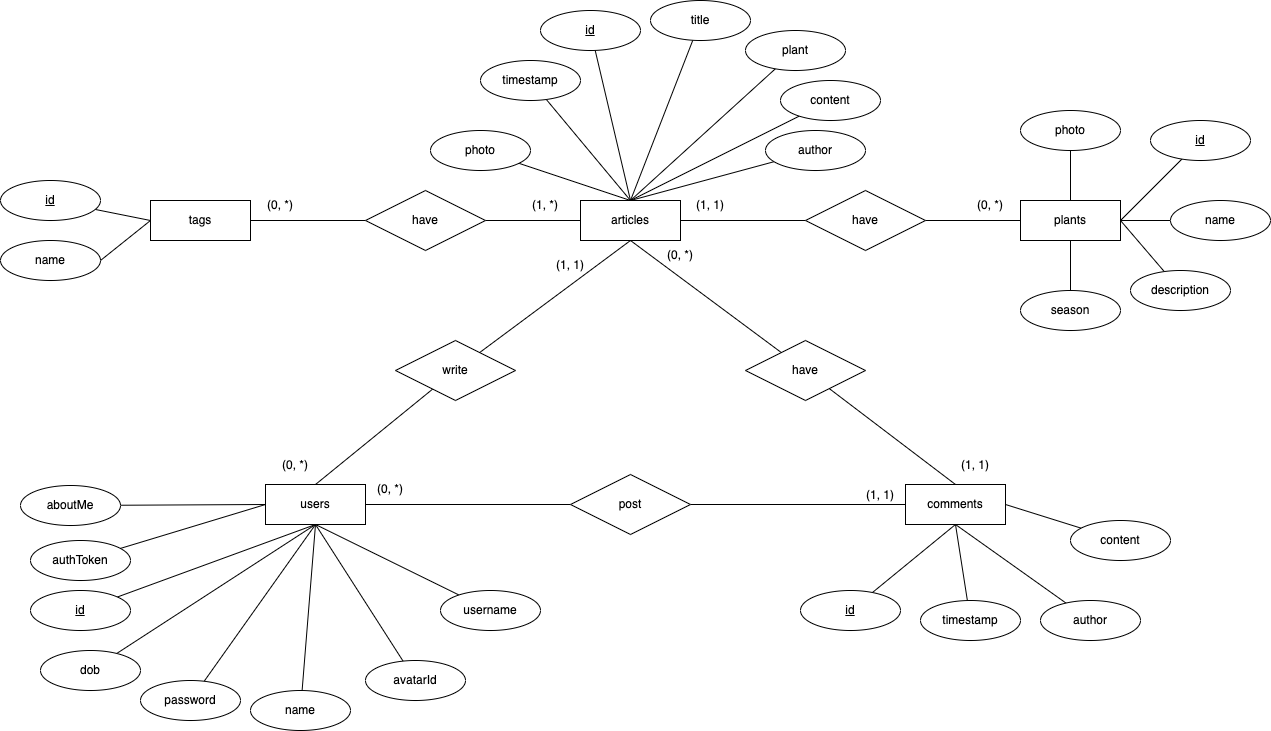

The diagram above was exported from draw.io. Its source (the exported page's mxGraphModel, read from the mxfile embedded in the PNG):
<mxGraphModel dx="2066" dy="1129" grid="1" gridSize="10" guides="1" tooltips="1" connect="1" arrows="1" fold="1" page="1" pageScale="1" pageWidth="1654" pageHeight="1169" math="0" shadow="0">
  <root>
    <mxCell id="0" />
    <mxCell id="1" parent="0" />
    <mxCell id="dLqekAEYqAlXl9MQWBZU-22" style="edgeStyle=none;rounded=0;orthogonalLoop=1;jettySize=auto;html=1;entryX=0;entryY=0.5;entryDx=0;entryDy=0;endArrow=none;endFill=0;" parent="1" source="GITk-lmhf1kksWjSfJB--1" target="GITk-lmhf1kksWjSfJB--18" edge="1">
      <mxGeometry relative="1" as="geometry" />
    </mxCell>
    <mxCell id="GITk-lmhf1kksWjSfJB--1" value="users" style="whiteSpace=wrap;html=1;align=center;" parent="1" vertex="1">
      <mxGeometry x="535" y="664" width="100" height="40" as="geometry" />
    </mxCell>
    <mxCell id="dLqekAEYqAlXl9MQWBZU-23" style="edgeStyle=none;rounded=0;orthogonalLoop=1;jettySize=auto;html=1;entryX=1;entryY=0.5;entryDx=0;entryDy=0;endArrow=none;endFill=0;" parent="1" source="GITk-lmhf1kksWjSfJB--2" target="GITk-lmhf1kksWjSfJB--18" edge="1">
      <mxGeometry relative="1" as="geometry" />
    </mxCell>
    <mxCell id="GITk-lmhf1kksWjSfJB--2" value="comments" style="whiteSpace=wrap;html=1;align=center;" parent="1" vertex="1">
      <mxGeometry x="1175" y="664" width="100" height="40" as="geometry" />
    </mxCell>
    <mxCell id="GITk-lmhf1kksWjSfJB--3" value="articles" style="whiteSpace=wrap;html=1;align=center;" parent="1" vertex="1">
      <mxGeometry x="850" y="380" width="100" height="40" as="geometry" />
    </mxCell>
    <mxCell id="GITk-lmhf1kksWjSfJB--9" style="edgeStyle=none;rounded=0;orthogonalLoop=1;jettySize=auto;html=1;exitX=0.75;exitY=1;exitDx=0;exitDy=0;endArrow=none;endFill=0;" parent="1" source="GITk-lmhf1kksWjSfJB--2" target="GITk-lmhf1kksWjSfJB--2" edge="1">
      <mxGeometry relative="1" as="geometry" />
    </mxCell>
    <mxCell id="dLqekAEYqAlXl9MQWBZU-20" style="edgeStyle=none;rounded=0;orthogonalLoop=1;jettySize=auto;html=1;entryX=0.5;entryY=1;entryDx=0;entryDy=0;endArrow=none;endFill=0;" parent="1" source="GITk-lmhf1kksWjSfJB--10" target="GITk-lmhf1kksWjSfJB--3" edge="1">
      <mxGeometry relative="1" as="geometry" />
    </mxCell>
    <mxCell id="dLqekAEYqAlXl9MQWBZU-21" style="edgeStyle=none;rounded=0;orthogonalLoop=1;jettySize=auto;html=1;entryX=0.5;entryY=0;entryDx=0;entryDy=0;endArrow=none;endFill=0;" parent="1" source="GITk-lmhf1kksWjSfJB--10" target="GITk-lmhf1kksWjSfJB--1" edge="1">
      <mxGeometry relative="1" as="geometry" />
    </mxCell>
    <mxCell id="GITk-lmhf1kksWjSfJB--10" value="write" style="shape=rhombus;perimeter=rhombusPerimeter;whiteSpace=wrap;html=1;align=center;" parent="1" vertex="1">
      <mxGeometry x="665" y="520" width="120" height="60" as="geometry" />
    </mxCell>
    <mxCell id="dLqekAEYqAlXl9MQWBZU-2" value="" style="edgeStyle=none;rounded=0;orthogonalLoop=1;jettySize=auto;html=1;endArrow=none;endFill=0;entryX=0.5;entryY=1;entryDx=0;entryDy=0;" parent="1" source="GITk-lmhf1kksWjSfJB--11" target="GITk-lmhf1kksWjSfJB--3" edge="1">
      <mxGeometry relative="1" as="geometry" />
    </mxCell>
    <mxCell id="dLqekAEYqAlXl9MQWBZU-18" style="edgeStyle=none;rounded=0;orthogonalLoop=1;jettySize=auto;html=1;entryX=0.5;entryY=0;entryDx=0;entryDy=0;endArrow=none;endFill=0;" parent="1" source="GITk-lmhf1kksWjSfJB--11" target="GITk-lmhf1kksWjSfJB--2" edge="1">
      <mxGeometry relative="1" as="geometry" />
    </mxCell>
    <mxCell id="GITk-lmhf1kksWjSfJB--11" value="have" style="shape=rhombus;perimeter=rhombusPerimeter;whiteSpace=wrap;html=1;align=center;" parent="1" vertex="1">
      <mxGeometry x="1015" y="520" width="120" height="60" as="geometry" />
    </mxCell>
    <mxCell id="GITk-lmhf1kksWjSfJB--18" value="post" style="shape=rhombus;perimeter=rhombusPerimeter;whiteSpace=wrap;html=1;align=center;" parent="1" vertex="1">
      <mxGeometry x="840" y="654" width="120" height="60" as="geometry" />
    </mxCell>
    <mxCell id="GITk-lmhf1kksWjSfJB--25" value="tags" style="whiteSpace=wrap;html=1;align=center;" parent="1" vertex="1">
      <mxGeometry x="420" y="380" width="100" height="40" as="geometry" />
    </mxCell>
    <mxCell id="GITk-lmhf1kksWjSfJB--28" style="edgeStyle=none;rounded=0;orthogonalLoop=1;jettySize=auto;html=1;entryX=1;entryY=0.5;entryDx=0;entryDy=0;endArrow=none;endFill=0;" parent="1" source="GITk-lmhf1kksWjSfJB--27" target="GITk-lmhf1kksWjSfJB--25" edge="1">
      <mxGeometry relative="1" as="geometry" />
    </mxCell>
    <mxCell id="GITk-lmhf1kksWjSfJB--29" style="edgeStyle=none;rounded=0;orthogonalLoop=1;jettySize=auto;html=1;entryX=0;entryY=0.5;entryDx=0;entryDy=0;endArrow=none;endFill=0;" parent="1" source="GITk-lmhf1kksWjSfJB--27" target="GITk-lmhf1kksWjSfJB--3" edge="1">
      <mxGeometry relative="1" as="geometry" />
    </mxCell>
    <mxCell id="GITk-lmhf1kksWjSfJB--27" value="have" style="shape=rhombus;perimeter=rhombusPerimeter;whiteSpace=wrap;html=1;align=center;" parent="1" vertex="1">
      <mxGeometry x="635" y="370" width="120" height="60" as="geometry" />
    </mxCell>
    <mxCell id="GITk-lmhf1kksWjSfJB--30" value="plants" style="whiteSpace=wrap;html=1;align=center;" parent="1" vertex="1">
      <mxGeometry x="1290" y="380" width="100" height="40" as="geometry" />
    </mxCell>
    <mxCell id="GITk-lmhf1kksWjSfJB--34" style="edgeStyle=none;rounded=0;orthogonalLoop=1;jettySize=auto;html=1;entryX=0;entryY=0.5;entryDx=0;entryDy=0;endArrow=none;endFill=0;" parent="1" source="GITk-lmhf1kksWjSfJB--31" target="GITk-lmhf1kksWjSfJB--30" edge="1">
      <mxGeometry relative="1" as="geometry" />
    </mxCell>
    <mxCell id="GITk-lmhf1kksWjSfJB--35" style="edgeStyle=none;rounded=0;orthogonalLoop=1;jettySize=auto;html=1;entryX=1;entryY=0.5;entryDx=0;entryDy=0;endArrow=none;endFill=0;" parent="1" source="GITk-lmhf1kksWjSfJB--31" target="GITk-lmhf1kksWjSfJB--3" edge="1">
      <mxGeometry relative="1" as="geometry" />
    </mxCell>
    <mxCell id="GITk-lmhf1kksWjSfJB--31" value="have" style="shape=rhombus;perimeter=rhombusPerimeter;whiteSpace=wrap;html=1;align=center;" parent="1" vertex="1">
      <mxGeometry x="1075" y="370" width="120" height="60" as="geometry" />
    </mxCell>
    <mxCell id="dLqekAEYqAlXl9MQWBZU-9" value="(1, *)" style="text;html=1;strokeColor=none;fillColor=none;align=center;verticalAlign=middle;whiteSpace=wrap;rounded=0;" parent="1" vertex="1">
      <mxGeometry x="785" y="370" width="60" height="30" as="geometry" />
    </mxCell>
    <mxCell id="dLqekAEYqAlXl9MQWBZU-10" value="(0, *)" style="text;html=1;strokeColor=none;fillColor=none;align=center;verticalAlign=middle;whiteSpace=wrap;rounded=0;" parent="1" vertex="1">
      <mxGeometry x="520" y="370" width="60" height="30" as="geometry" />
    </mxCell>
    <mxCell id="dLqekAEYqAlXl9MQWBZU-11" value="(0, *)" style="text;html=1;strokeColor=none;fillColor=none;align=center;verticalAlign=middle;whiteSpace=wrap;rounded=0;" parent="1" vertex="1">
      <mxGeometry x="1230" y="370" width="60" height="30" as="geometry" />
    </mxCell>
    <mxCell id="dLqekAEYqAlXl9MQWBZU-12" value="(1, 1)" style="text;html=1;strokeColor=none;fillColor=none;align=center;verticalAlign=middle;whiteSpace=wrap;rounded=0;" parent="1" vertex="1">
      <mxGeometry x="950" y="370" width="60" height="30" as="geometry" />
    </mxCell>
    <mxCell id="dLqekAEYqAlXl9MQWBZU-24" value="(0, *)" style="text;html=1;strokeColor=none;fillColor=none;align=center;verticalAlign=middle;whiteSpace=wrap;rounded=0;" parent="1" vertex="1">
      <mxGeometry x="535" y="630" width="60" height="30" as="geometry" />
    </mxCell>
    <mxCell id="dLqekAEYqAlXl9MQWBZU-25" value="(1, 1)" style="text;html=1;strokeColor=none;fillColor=none;align=center;verticalAlign=middle;whiteSpace=wrap;rounded=0;" parent="1" vertex="1">
      <mxGeometry x="810" y="430" width="60" height="30" as="geometry" />
    </mxCell>
    <mxCell id="dLqekAEYqAlXl9MQWBZU-26" value="(0, *)" style="text;html=1;strokeColor=none;fillColor=none;align=center;verticalAlign=middle;whiteSpace=wrap;rounded=0;" parent="1" vertex="1">
      <mxGeometry x="920" y="420" width="60" height="30" as="geometry" />
    </mxCell>
    <mxCell id="dLqekAEYqAlXl9MQWBZU-27" value="(1, 1)" style="text;html=1;strokeColor=none;fillColor=none;align=center;verticalAlign=middle;whiteSpace=wrap;rounded=0;" parent="1" vertex="1">
      <mxGeometry x="1215" y="630" width="60" height="30" as="geometry" />
    </mxCell>
    <mxCell id="dLqekAEYqAlXl9MQWBZU-28" value="(0, *)" style="text;html=1;strokeColor=none;fillColor=none;align=center;verticalAlign=middle;whiteSpace=wrap;rounded=0;" parent="1" vertex="1">
      <mxGeometry x="630" y="654" width="60" height="30" as="geometry" />
    </mxCell>
    <mxCell id="dLqekAEYqAlXl9MQWBZU-29" value="(1, 1)" style="text;html=1;strokeColor=none;fillColor=none;align=center;verticalAlign=middle;whiteSpace=wrap;rounded=0;" parent="1" vertex="1">
      <mxGeometry x="1120" y="660" width="60" height="30" as="geometry" />
    </mxCell>
    <mxCell id="dLqekAEYqAlXl9MQWBZU-53" style="edgeStyle=none;rounded=0;orthogonalLoop=1;jettySize=auto;html=1;entryX=0.5;entryY=1;entryDx=0;entryDy=0;endArrow=none;endFill=0;" parent="1" source="dLqekAEYqAlXl9MQWBZU-33" target="GITk-lmhf1kksWjSfJB--1" edge="1">
      <mxGeometry relative="1" as="geometry" />
    </mxCell>
    <mxCell id="dLqekAEYqAlXl9MQWBZU-33" value="name" style="ellipse;whiteSpace=wrap;html=1;align=center;" parent="1" vertex="1">
      <mxGeometry x="520" y="870" width="100" height="40" as="geometry" />
    </mxCell>
    <mxCell id="dLqekAEYqAlXl9MQWBZU-50" style="edgeStyle=none;rounded=0;orthogonalLoop=1;jettySize=auto;html=1;entryX=0.5;entryY=1;entryDx=0;entryDy=0;endArrow=none;endFill=0;" parent="1" source="dLqekAEYqAlXl9MQWBZU-34" target="GITk-lmhf1kksWjSfJB--1" edge="1">
      <mxGeometry relative="1" as="geometry" />
    </mxCell>
    <mxCell id="dLqekAEYqAlXl9MQWBZU-34" value="id" style="ellipse;whiteSpace=wrap;html=1;align=center;fontStyle=4" parent="1" vertex="1">
      <mxGeometry x="300" y="770" width="100" height="40" as="geometry" />
    </mxCell>
    <mxCell id="dLqekAEYqAlXl9MQWBZU-55" style="edgeStyle=none;rounded=0;orthogonalLoop=1;jettySize=auto;html=1;endArrow=none;endFill=0;entryX=0.5;entryY=1;entryDx=0;entryDy=0;" parent="1" source="dLqekAEYqAlXl9MQWBZU-36" target="GITk-lmhf1kksWjSfJB--1" edge="1">
      <mxGeometry relative="1" as="geometry">
        <mxPoint x="590" y="710" as="targetPoint" />
      </mxGeometry>
    </mxCell>
    <mxCell id="dLqekAEYqAlXl9MQWBZU-36" value="avatarId" style="ellipse;whiteSpace=wrap;html=1;align=center;" parent="1" vertex="1">
      <mxGeometry x="635" y="840" width="100" height="40" as="geometry" />
    </mxCell>
    <mxCell id="dLqekAEYqAlXl9MQWBZU-51" style="edgeStyle=none;rounded=0;orthogonalLoop=1;jettySize=auto;html=1;entryX=0;entryY=0.5;entryDx=0;entryDy=0;endArrow=none;endFill=0;" parent="1" source="dLqekAEYqAlXl9MQWBZU-37" target="GITk-lmhf1kksWjSfJB--1" edge="1">
      <mxGeometry relative="1" as="geometry" />
    </mxCell>
    <mxCell id="dLqekAEYqAlXl9MQWBZU-37" value="authToken" style="ellipse;whiteSpace=wrap;html=1;align=center;" parent="1" vertex="1">
      <mxGeometry x="300" y="720" width="100" height="40" as="geometry" />
    </mxCell>
    <mxCell id="dLqekAEYqAlXl9MQWBZU-48" style="edgeStyle=none;rounded=0;orthogonalLoop=1;jettySize=auto;html=1;entryX=0;entryY=0.5;entryDx=0;entryDy=0;endArrow=none;endFill=0;" parent="1" source="dLqekAEYqAlXl9MQWBZU-38" target="GITk-lmhf1kksWjSfJB--1" edge="1">
      <mxGeometry relative="1" as="geometry" />
    </mxCell>
    <mxCell id="dLqekAEYqAlXl9MQWBZU-38" value="aboutMe" style="ellipse;whiteSpace=wrap;html=1;align=center;" parent="1" vertex="1">
      <mxGeometry x="290" y="665" width="100" height="40" as="geometry" />
    </mxCell>
    <mxCell id="dLqekAEYqAlXl9MQWBZU-57" style="edgeStyle=none;rounded=0;orthogonalLoop=1;jettySize=auto;html=1;endArrow=none;endFill=0;entryX=0.5;entryY=1;entryDx=0;entryDy=0;" parent="1" source="dLqekAEYqAlXl9MQWBZU-39" target="GITk-lmhf1kksWjSfJB--1" edge="1">
      <mxGeometry relative="1" as="geometry">
        <mxPoint x="590" y="700" as="targetPoint" />
      </mxGeometry>
    </mxCell>
    <mxCell id="dLqekAEYqAlXl9MQWBZU-39" value="password" style="ellipse;whiteSpace=wrap;html=1;align=center;" parent="1" vertex="1">
      <mxGeometry x="410" y="860" width="100" height="40" as="geometry" />
    </mxCell>
    <mxCell id="dLqekAEYqAlXl9MQWBZU-56" style="edgeStyle=none;rounded=0;orthogonalLoop=1;jettySize=auto;html=1;endArrow=none;endFill=0;entryX=0.5;entryY=1;entryDx=0;entryDy=0;" parent="1" source="dLqekAEYqAlXl9MQWBZU-40" target="GITk-lmhf1kksWjSfJB--1" edge="1">
      <mxGeometry relative="1" as="geometry">
        <mxPoint x="590" y="710" as="targetPoint" />
      </mxGeometry>
    </mxCell>
    <mxCell id="dLqekAEYqAlXl9MQWBZU-40" value="username" style="ellipse;whiteSpace=wrap;html=1;align=center;" parent="1" vertex="1">
      <mxGeometry x="710" y="770" width="100" height="40" as="geometry" />
    </mxCell>
    <mxCell id="dLqekAEYqAlXl9MQWBZU-52" style="edgeStyle=none;rounded=0;orthogonalLoop=1;jettySize=auto;html=1;entryX=0.5;entryY=1;entryDx=0;entryDy=0;endArrow=none;endFill=0;" parent="1" source="dLqekAEYqAlXl9MQWBZU-41" target="GITk-lmhf1kksWjSfJB--1" edge="1">
      <mxGeometry relative="1" as="geometry" />
    </mxCell>
    <mxCell id="dLqekAEYqAlXl9MQWBZU-41" value="dob" style="ellipse;whiteSpace=wrap;html=1;align=center;" parent="1" vertex="1">
      <mxGeometry x="310" y="830" width="100" height="40" as="geometry" />
    </mxCell>
    <mxCell id="dLqekAEYqAlXl9MQWBZU-59" style="edgeStyle=none;rounded=0;orthogonalLoop=1;jettySize=auto;html=1;entryX=0;entryY=0.5;entryDx=0;entryDy=0;endArrow=none;endFill=0;" parent="1" source="dLqekAEYqAlXl9MQWBZU-58" target="GITk-lmhf1kksWjSfJB--25" edge="1">
      <mxGeometry relative="1" as="geometry" />
    </mxCell>
    <mxCell id="dLqekAEYqAlXl9MQWBZU-58" value="id" style="ellipse;whiteSpace=wrap;html=1;align=center;fontStyle=4" parent="1" vertex="1">
      <mxGeometry x="270" y="360" width="100" height="40" as="geometry" />
    </mxCell>
    <mxCell id="dLqekAEYqAlXl9MQWBZU-61" style="edgeStyle=none;rounded=0;orthogonalLoop=1;jettySize=auto;html=1;entryX=0;entryY=0.5;entryDx=0;entryDy=0;endArrow=none;endFill=0;exitX=1;exitY=0.5;exitDx=0;exitDy=0;" parent="1" source="dLqekAEYqAlXl9MQWBZU-62" target="GITk-lmhf1kksWjSfJB--25" edge="1">
      <mxGeometry relative="1" as="geometry">
        <mxPoint x="351.4168553543809" y="434.44117639592537" as="sourcePoint" />
      </mxGeometry>
    </mxCell>
    <mxCell id="dLqekAEYqAlXl9MQWBZU-62" value="name" style="ellipse;whiteSpace=wrap;html=1;align=center;" parent="1" vertex="1">
      <mxGeometry x="270" y="420" width="100" height="40" as="geometry" />
    </mxCell>
    <mxCell id="dLqekAEYqAlXl9MQWBZU-67" style="edgeStyle=none;rounded=0;orthogonalLoop=1;jettySize=auto;html=1;entryX=0.5;entryY=1;entryDx=0;entryDy=0;endArrow=none;endFill=0;" parent="1" source="dLqekAEYqAlXl9MQWBZU-63" target="GITk-lmhf1kksWjSfJB--2" edge="1">
      <mxGeometry relative="1" as="geometry" />
    </mxCell>
    <mxCell id="dLqekAEYqAlXl9MQWBZU-63" value="timestamp" style="ellipse;whiteSpace=wrap;html=1;align=center;" parent="1" vertex="1">
      <mxGeometry x="1190" y="780" width="100" height="40" as="geometry" />
    </mxCell>
    <mxCell id="dLqekAEYqAlXl9MQWBZU-65" style="edgeStyle=none;rounded=0;orthogonalLoop=1;jettySize=auto;html=1;entryX=0.5;entryY=1;entryDx=0;entryDy=0;endArrow=none;endFill=0;" parent="1" source="dLqekAEYqAlXl9MQWBZU-64" target="GITk-lmhf1kksWjSfJB--2" edge="1">
      <mxGeometry relative="1" as="geometry" />
    </mxCell>
    <mxCell id="dLqekAEYqAlXl9MQWBZU-64" value="id" style="ellipse;whiteSpace=wrap;html=1;align=center;fontStyle=4" parent="1" vertex="1">
      <mxGeometry x="1070" y="770" width="100" height="40" as="geometry" />
    </mxCell>
    <mxCell id="dLqekAEYqAlXl9MQWBZU-68" style="edgeStyle=none;rounded=0;orthogonalLoop=1;jettySize=auto;html=1;entryX=0.5;entryY=1;entryDx=0;entryDy=0;endArrow=none;endFill=0;" parent="1" source="dLqekAEYqAlXl9MQWBZU-66" target="GITk-lmhf1kksWjSfJB--2" edge="1">
      <mxGeometry relative="1" as="geometry" />
    </mxCell>
    <mxCell id="dLqekAEYqAlXl9MQWBZU-66" value="author" style="ellipse;whiteSpace=wrap;html=1;align=center;" parent="1" vertex="1">
      <mxGeometry x="1310" y="780" width="100" height="40" as="geometry" />
    </mxCell>
    <mxCell id="dLqekAEYqAlXl9MQWBZU-70" style="edgeStyle=none;rounded=0;orthogonalLoop=1;jettySize=auto;html=1;entryX=1;entryY=0.5;entryDx=0;entryDy=0;endArrow=none;endFill=0;" parent="1" source="dLqekAEYqAlXl9MQWBZU-69" target="GITk-lmhf1kksWjSfJB--30" edge="1">
      <mxGeometry relative="1" as="geometry" />
    </mxCell>
    <mxCell id="dLqekAEYqAlXl9MQWBZU-69" value="id" style="ellipse;whiteSpace=wrap;html=1;align=center;fontStyle=4" parent="1" vertex="1">
      <mxGeometry x="1420" y="300" width="100" height="40" as="geometry" />
    </mxCell>
    <mxCell id="dLqekAEYqAlXl9MQWBZU-72" style="edgeStyle=none;rounded=0;orthogonalLoop=1;jettySize=auto;html=1;entryX=1;entryY=0.5;entryDx=0;entryDy=0;endArrow=none;endFill=0;" parent="1" source="dLqekAEYqAlXl9MQWBZU-71" target="GITk-lmhf1kksWjSfJB--30" edge="1">
      <mxGeometry relative="1" as="geometry" />
    </mxCell>
    <mxCell id="dLqekAEYqAlXl9MQWBZU-71" value="name" style="ellipse;whiteSpace=wrap;html=1;align=center;" parent="1" vertex="1">
      <mxGeometry x="1440" y="380" width="100" height="40" as="geometry" />
    </mxCell>
    <mxCell id="dLqekAEYqAlXl9MQWBZU-74" style="edgeStyle=none;rounded=0;orthogonalLoop=1;jettySize=auto;html=1;entryX=1;entryY=0.5;entryDx=0;entryDy=0;endArrow=none;endFill=0;" parent="1" source="dLqekAEYqAlXl9MQWBZU-73" target="GITk-lmhf1kksWjSfJB--2" edge="1">
      <mxGeometry relative="1" as="geometry" />
    </mxCell>
    <mxCell id="dLqekAEYqAlXl9MQWBZU-73" value="content" style="ellipse;whiteSpace=wrap;html=1;align=center;" parent="1" vertex="1">
      <mxGeometry x="1340" y="700" width="100" height="40" as="geometry" />
    </mxCell>
    <mxCell id="dLqekAEYqAlXl9MQWBZU-98" style="edgeStyle=none;rounded=0;orthogonalLoop=1;jettySize=auto;html=1;entryX=0.5;entryY=0;entryDx=0;entryDy=0;endArrow=none;endFill=0;" parent="1" source="dLqekAEYqAlXl9MQWBZU-78" target="GITk-lmhf1kksWjSfJB--3" edge="1">
      <mxGeometry relative="1" as="geometry" />
    </mxCell>
    <mxCell id="dLqekAEYqAlXl9MQWBZU-78" value="id" style="ellipse;whiteSpace=wrap;html=1;align=center;fontStyle=4" parent="1" vertex="1">
      <mxGeometry x="810" y="190" width="100" height="40" as="geometry" />
    </mxCell>
    <mxCell id="dLqekAEYqAlXl9MQWBZU-103" style="edgeStyle=none;rounded=0;orthogonalLoop=1;jettySize=auto;html=1;entryX=0.5;entryY=0;entryDx=0;entryDy=0;endArrow=none;endFill=0;" parent="1" source="dLqekAEYqAlXl9MQWBZU-80" target="GITk-lmhf1kksWjSfJB--3" edge="1">
      <mxGeometry relative="1" as="geometry" />
    </mxCell>
    <mxCell id="dLqekAEYqAlXl9MQWBZU-80" value="content" style="ellipse;whiteSpace=wrap;html=1;align=center;" parent="1" vertex="1">
      <mxGeometry x="1050" y="260" width="100" height="40" as="geometry" />
    </mxCell>
    <mxCell id="dLqekAEYqAlXl9MQWBZU-102" style="edgeStyle=none;rounded=0;orthogonalLoop=1;jettySize=auto;html=1;endArrow=none;endFill=0;" parent="1" source="dLqekAEYqAlXl9MQWBZU-81" edge="1">
      <mxGeometry relative="1" as="geometry">
        <mxPoint x="900" y="380" as="targetPoint" />
      </mxGeometry>
    </mxCell>
    <mxCell id="dLqekAEYqAlXl9MQWBZU-81" value="title" style="ellipse;whiteSpace=wrap;html=1;align=center;" parent="1" vertex="1">
      <mxGeometry x="920" y="180" width="100" height="40" as="geometry" />
    </mxCell>
    <mxCell id="dLqekAEYqAlXl9MQWBZU-96" style="edgeStyle=none;rounded=0;orthogonalLoop=1;jettySize=auto;html=1;entryX=0.5;entryY=0;entryDx=0;entryDy=0;endArrow=none;endFill=0;" parent="1" source="dLqekAEYqAlXl9MQWBZU-82" target="GITk-lmhf1kksWjSfJB--3" edge="1">
      <mxGeometry relative="1" as="geometry" />
    </mxCell>
    <mxCell id="dLqekAEYqAlXl9MQWBZU-82" value="photo" style="ellipse;whiteSpace=wrap;html=1;align=center;" parent="1" vertex="1">
      <mxGeometry x="700" y="310" width="100" height="40" as="geometry" />
    </mxCell>
    <mxCell id="dLqekAEYqAlXl9MQWBZU-97" style="edgeStyle=none;rounded=0;orthogonalLoop=1;jettySize=auto;html=1;entryX=0.5;entryY=0;entryDx=0;entryDy=0;endArrow=none;endFill=0;" parent="1" source="dLqekAEYqAlXl9MQWBZU-83" target="GITk-lmhf1kksWjSfJB--3" edge="1">
      <mxGeometry relative="1" as="geometry" />
    </mxCell>
    <mxCell id="dLqekAEYqAlXl9MQWBZU-83" value="timestamp" style="ellipse;whiteSpace=wrap;html=1;align=center;" parent="1" vertex="1">
      <mxGeometry x="750" y="240" width="100" height="40" as="geometry" />
    </mxCell>
    <mxCell id="dLqekAEYqAlXl9MQWBZU-106" style="edgeStyle=none;rounded=0;orthogonalLoop=1;jettySize=auto;html=1;endArrow=none;endFill=0;entryX=0.5;entryY=0;entryDx=0;entryDy=0;" parent="1" source="dLqekAEYqAlXl9MQWBZU-84" target="GITk-lmhf1kksWjSfJB--3" edge="1">
      <mxGeometry relative="1" as="geometry">
        <mxPoint x="926.848521044225" y="363.1279785787656" as="targetPoint" />
      </mxGeometry>
    </mxCell>
    <mxCell id="dLqekAEYqAlXl9MQWBZU-84" value="author" style="ellipse;whiteSpace=wrap;html=1;align=center;" parent="1" vertex="1">
      <mxGeometry x="1035" y="310" width="100" height="40" as="geometry" />
    </mxCell>
    <mxCell id="ZKfjvUXdsrnq7modbsOF-2" style="rounded=0;orthogonalLoop=1;jettySize=auto;html=1;entryX=1;entryY=0.5;entryDx=0;entryDy=0;endArrow=none;endFill=0;" parent="1" source="ZKfjvUXdsrnq7modbsOF-1" target="GITk-lmhf1kksWjSfJB--30" edge="1">
      <mxGeometry relative="1" as="geometry" />
    </mxCell>
    <mxCell id="ZKfjvUXdsrnq7modbsOF-1" value="description" style="ellipse;whiteSpace=wrap;html=1;align=center;" parent="1" vertex="1">
      <mxGeometry x="1400" y="450" width="100" height="40" as="geometry" />
    </mxCell>
    <mxCell id="73lHT433Sy4uICEnDdne-2" style="rounded=0;orthogonalLoop=1;jettySize=auto;html=1;entryX=0.5;entryY=1;entryDx=0;entryDy=0;endArrow=none;endFill=0;" parent="1" source="73lHT433Sy4uICEnDdne-1" target="GITk-lmhf1kksWjSfJB--30" edge="1">
      <mxGeometry relative="1" as="geometry" />
    </mxCell>
    <mxCell id="73lHT433Sy4uICEnDdne-1" value="season" style="ellipse;whiteSpace=wrap;html=1;align=center;" parent="1" vertex="1">
      <mxGeometry x="1290" y="470" width="100" height="40" as="geometry" />
    </mxCell>
    <mxCell id="Lm4O1LxAsiwEro-KqzCw-4" style="edgeStyle=none;rounded=0;orthogonalLoop=1;jettySize=auto;html=1;endArrow=none;endFill=0;" parent="1" source="Lm4O1LxAsiwEro-KqzCw-3" edge="1">
      <mxGeometry relative="1" as="geometry">
        <mxPoint x="900" y="380" as="targetPoint" />
      </mxGeometry>
    </mxCell>
    <mxCell id="Lm4O1LxAsiwEro-KqzCw-3" value="plant" style="ellipse;whiteSpace=wrap;html=1;align=center;" parent="1" vertex="1">
      <mxGeometry x="1015" y="210" width="100" height="40" as="geometry" />
    </mxCell>
    <mxCell id="91ksP6RQFnx61QUJMQ1F-2" value="" style="rounded=0;orthogonalLoop=1;jettySize=auto;html=1;endArrow=none;endFill=0;" parent="1" source="91ksP6RQFnx61QUJMQ1F-1" target="GITk-lmhf1kksWjSfJB--30" edge="1">
      <mxGeometry relative="1" as="geometry" />
    </mxCell>
    <mxCell id="91ksP6RQFnx61QUJMQ1F-1" value="photo" style="ellipse;whiteSpace=wrap;html=1;align=center;" parent="1" vertex="1">
      <mxGeometry x="1290" y="290" width="100" height="40" as="geometry" />
    </mxCell>
  </root>
</mxGraphModel>